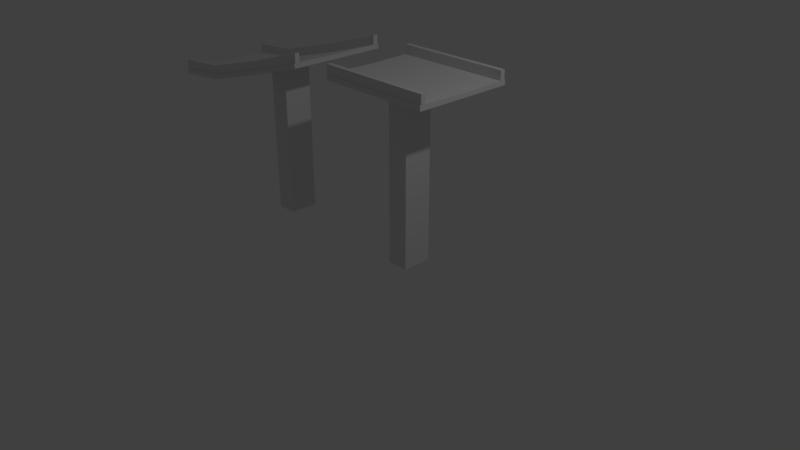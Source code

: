# Source: bridge.blend  (saved by Blender 2.78.0; exported with 4.5.12 LTS)
import bpy
from mathutils import Matrix  # noqa: F401  (used for matrix-valued properties, if any)

bpy.ops.wm.read_factory_settings(use_empty=True)
scene = bpy.context.scene
scene.name = 'Scene'

# ---- collections
col_collection_1 = bpy.data.collections.new('Collection 1'); scene.collection.children.link(col_collection_1)

# ---- materials (node trees are filled in below, after node groups)
mat_highway_highwayinitialshadinggroup = bpy.data.materials.new('_highway_highwayinitialShadingGroup')
mat_highway_highwayinitialshadinggroup.alpha_threshold = 0.0
mat_highway_highwayinitialshadinggroup.use_transparent_shadow = False
mat_highway_highwayinitialshadinggroup.roughness = 0.5
mat_highway07___default = bpy.data.materials.new('_highway07___Default')
mat_highway07___default.alpha_threshold = 0.0
mat_highway07___default.use_transparent_shadow = False
mat_highway07___default.roughness = 0.5

# ---- material node trees

# ---- world
world_world = bpy.data.worlds.new('World'); scene.world = world_world
world_world.color = (0.05088, 0.05088, 0.05088)
world_world.use_sun_shadow = False
world_world.sun_shadow_jitter_overblur = 0.0
world_world.cycles.sampling_method = 'MANUAL'

# ---- cameras
cam_camera = bpy.data.cameras.new('Camera')
cam_camera.clip_end = 100.0
cam_camera.lens = 35.0
cam_camera.sensor_width = 32.0
cam_camera.sensor_height = 18.0
cam_camera.ortho_scale = 7.314
cam_camera.dof.focus_distance = 0.0
cam_camera.dof.aperture_fstop = 128.0

# ---- lights
light_lamp = bpy.data.lights.new('Lamp', 'POINT')
light_lamp.transmission_factor = 0.0
light_lamp.cutoff_distance = 30.0
light_lamp.energy = 100.0
light_lamp.shadow_buffer_clip_start = 1.001
light_lamp.shadow_soft_size = 0.1
light_lamp.shadow_maximum_resolution = 0.006
light_lamp.use_absolute_resolution = True

# ---- meshes
me_pcube4 = bpy.data.meshes.new('pCube4')
me_pcube4.from_pydata([(0.6525, 40.58, -1.564), (0.6525, 40.57, -1.564), (0.6625, 40.57, -1.564), (0.6625, 40.58, -1.564), (0.6525, 40.58, -1.574), (0.6625, 40.58, -1.574), (0.6525, 40.57, -1.574), (0.6625, 40.57, -1.574)], [], [(0, 1, 2, 3), (4, 0, 3, 5), (6, 4, 5, 7), (1, 6, 7, 2), (5, 3, 2, 7), (0, 4, 6, 1)])
_uv = me_pcube4.uv_layers.new(name='UVMap')
_uv.uv.foreach_set('vector', [0.375, 0.25, 0.375, 0.0, 0.625, 0.0, 0.625, 0.25, 0.375, 0.5, 0.375, 0.25, 0.625, 0.25, 0.625, 0.5, 0.375, 0.75, 0.375, 0.5, 0.625, 0.5, 0.625, 0.75, 0.375, 1.0, 0.375, 0.75, 0.625, 0.75, 0.625, 1.0, 0.875, 0.25, 0.625, 0.25, 0.625, 0.0, 0.875, 0.0, 0.375, 0.25, 0.125, 0.25, 0.125, 0.0, 0.375, 0.0])
me_pcube4.materials.append(mat_highway_highwayinitialshadinggroup)
me_pcube4.use_remesh_preserve_volume = False
me_pcube4.use_remesh_preserve_attributes = False
me_pcube4.use_mirror_vertex_groups = False
me_pcube4.update()
me_pcube4.normals_split_custom_set([tuple(v) for v in zip(*[iter([0.0, 0.0, 1.0, 0.0, 0.0, 1.0, 0.0, 0.0, 1.0, 0.0, 0.0, 1.0, 0.0, 1.0, 0.0, 0.0, 1.0, 0.0, 0.0, 1.0, 0.0, 0.0, 1.0, 0.0, 0.0, 0.0, -1.0, 0.0, 0.0, -1.0, 0.0, 0.0, -1.0, 0.0, 0.0, -1.0, 0.0, -1.0, 0.0, 0.0, -1.0, 0.0, 0.0, -1.0, 0.0, 0.0, -1.0, 0.0, 1.0, 0.0, 0.0, 1.0, 0.0, 0.0, 1.0, 0.0, 0.0, 1.0, 0.0, 0.0, -1.0, 0.0, 0.0, -1.0, 0.0, 0.0, -1.0, 0.0, 0.0, -1.0, 0.0, 0.0])] * 3)])
me_pcube006 = bpy.data.meshes.new('pCube006')
me_pcube006.from_pydata([(12.76, 40.57, 5.884), (12.76, 41.73, 5.884), (-14.77, 41.73, 5.884), (-14.77, 40.57, 5.884), (-14.77, 43.91, 4.49), (-14.77, 43.91, 5.623), (12.76, 43.91, 5.623), (12.76, 43.91, 4.49), (12.76, 40.57, -18.2), (-14.77, 40.57, -18.2), (-14.77, 41.73, -18.2), (12.76, 41.73, -18.2), (-14.77, 40.57, 2.793), (12.76, 40.57, 2.793), (-14.77, 41.73, 2.793), (12.76, 41.73, 2.793), (-14.77, 41.57, -6.194), (12.76, 41.57, -6.194), (12.76, 40.57, -6.194), (-14.77, 40.57, -6.194), (12.76, 43.91, -16.73), (12.76, 43.91, -17.89), (-14.77, 43.91, -17.89), (-14.77, 43.91, -16.73), (12.76, 40.57, -15.04), (12.76, 41.73, -15.04), (-14.77, 40.57, -15.04), (-14.77, 41.73, -15.04), (12.76, 41.73, 5.623), (-14.77, 41.73, 5.623), (-14.77, 41.73, 4.49), (12.76, 41.73, 4.49), (12.76, 41.73, -16.73), (-14.77, 41.73, -16.73), (-14.77, 41.73, -17.89), (12.76, 41.73, -17.89), (4.704, 38.21, -9.381), (4.704, 38.2, -9.381), (4.714, 38.2, -9.381), (4.714, 38.21, -9.381), (4.704, 38.21, -9.391), (4.714, 38.21, -9.391), (4.704, 38.2, -9.391), (4.714, 38.2, -9.391), (1.632, -0.3484, -1.151), (1.632, 41.02, -1.151), (-3.473, 41.02, -1.151), (-3.473, -0.3484, -1.151), (1.632, 41.02, -8.16), (-3.473, 41.02, -8.16), (1.632, -0.3484, -8.16), (-3.473, -0.3484, -8.16)], [], [(0, 1, 2, 3), (4, 5, 6, 7), (8, 9, 10, 11), (0, 3, 12, 13), (14, 12, 3, 2), (15, 1, 0, 13), (16, 14, 15, 17), (13, 18, 17, 15), (12, 19, 18, 13), (12, 14, 16, 19), (20, 21, 22, 23), (24, 8, 11, 25), (26, 9, 8, 24), (26, 27, 10, 9), (25, 17, 18, 24), (18, 19, 26, 24), (19, 16, 27, 26), (16, 17, 25, 27), (28, 29, 2, 1), (2, 29, 30, 14), (30, 31, 15, 14), (31, 28, 1, 15), (32, 33, 27, 25), (33, 34, 10, 27), (10, 34, 35, 11), (11, 35, 32, 25), (6, 5, 29, 28), (29, 5, 4, 30), (30, 4, 7, 31), (31, 7, 6, 28), (23, 33, 32, 20), (33, 23, 22, 34), (22, 21, 35, 34), (21, 20, 32, 35), (36, 37, 38, 39), (40, 36, 39, 41), (42, 40, 41, 43), (37, 42, 43, 38), (41, 39, 38, 43), (36, 40, 42, 37), (44, 45, 46, 47), (48, 49, 46, 45), (48, 50, 51, 49), (44, 47, 51, 50), (48, 45, 44, 50), (47, 46, 49, 51)])
me_pcube006.polygons.foreach_set('use_smooth', [0, 0, 0, 1, 1, 1, 1, 1, 1, 1, 0, 1, 1, 1, 1, 1, 1, 1, 1, 1, 1, 0, 1, 0, 0, 0, 0, 0, 0, 0, 0, 0, 0, 0, 0, 0, 0, 0, 0, 0, 0, 0, 0, 0, 0, 0])
me_pcube006.polygons.foreach_set('material_index', [0, 0, 0, 0, 0, 0, 0, 0, 0, 0, 0, 0, 0, 0, 0, 0, 0, 0, 0, 0, 0, 0, 0, 0, 0, 0, 0, 0, 0, 0, 0, 0, 0, 0, 0, 0, 0, 0, 0, 0, 1, 1, 1, 1, 1, 1])
_k = set([(0, 1), (0, 3), (0, 13), (1, 2), (1, 15), (1, 28), (2, 3), (2, 14), (3, 12), (8, 9), (8, 11), (8, 24), (9, 10), (9, 26), (10, 27), (11, 25), (12, 19), (13, 18), (14, 16), (15, 17), (15, 31), (16, 27), (17, 25), (18, 24), (19, 26), (25, 32), (27, 33), (28, 29), (29, 30), (30, 31), (32, 33)])
me_pcube006.attributes.new('sharp_edge', 'BOOLEAN', 'EDGE').data.foreach_set('value', [ (min(e.vertices), max(e.vertices)) in _k for e in me_pcube006.edges])
_uv = me_pcube006.uv_layers.new(name='UVMap')
_uv.uv.foreach_set('vector', [0.9777, 0.5548, 0.9777, 0.5305, 0.6442, 0.5305, 0.6442, 0.5548, 0.0115, 0.1144, 0.0115, 0.169, 0.775, 0.169, 0.775, 0.1144, 0.5838, 0.9847, 0.9173, 0.9847, 0.9173, 0.9604, 0.5838, 0.9604, 0.9522, 0.8674, 0.9522, 0.6283, 0.9056, 0.6283, 0.9056, 0.8674, 0.9283, 0.9265, 0.9123, 0.9449, 0.9613, 0.9875, 0.9773, 0.9692, 0.6451, 0.6778, 0.5961, 0.6352, 0.5801, 0.6535, 0.6292, 0.6962, 0.2874, 0.403, 0.0001, 0.4024, -0.0023, 0.9993, 0.2905, 0.9993, 0.6292, 0.6962, 0.7718, 0.8202, 0.7855, 0.8045, 0.6451, 0.6778, 0.9056, 0.6283, 0.7701, 0.6283, 0.7701, 0.8674, 0.9056, 0.8674, 0.9123, 0.9449, 0.9283, 0.9265, 0.7834, 0.805, 0.7696, 0.8208, 0.7725, 0.1128, 0.7725, 0.1687, 0.0089, 0.1687, 0.0089, 0.1128, 0.9122, 0.9423, 0.9624, 0.9859, 0.9783, 0.9676, 0.9281, 0.9239, 0.6368, 0.6283, 0.5891, 0.6283, 0.5891, 0.8674, 0.6368, 0.8674, 0.6293, 0.6988, 0.6453, 0.6804, 0.5951, 0.6368, 0.5791, 0.6551, 0.9281, 0.9239, 0.7855, 0.8045, 0.7718, 0.8202, 0.9122, 0.9423, 0.7701, 0.8674, 0.7701, 0.6283, 0.6368, 0.6283, 0.6368, 0.8674, 0.7696, 0.8208, 0.7834, 0.805, 0.6453, 0.6804, 0.6293, 0.6988, 0.2874, 0.403, 0.2905, 0.9993, 0.5724, 0.9993, 0.5757, 0.4026, 0.9354, 1.655, 0.6019, 1.655, 0.6019, 1.661, 0.9354, 1.661, 1.108, 1.455, 1.103, 1.455, 1.079, 1.455, 1.043, 1.455, 0.9936, 0.512, 0.9936, 0.0184, 0.7906, 0.0184, 0.7906, 0.512, 0.8686, 1.447, 0.8925, 1.447, 0.8979, 1.447, 0.8329, 1.447, 0.7876, 0.019, 0.7876, 0.5139, 0.9984, 0.5139, 0.9984, 0.019, 0.6329, 1.455, 0.6085, 1.455, 0.6019, 1.455, 0.6684, 1.455, 0.6623, 1.225, 0.6623, 1.232, 0.9958, 1.232, 0.9958, 1.225, 0.8314, 1.433, 0.838, 1.433, 0.8624, 1.433, 0.8979, 1.433, 0.9815, 0.586, 0.648, 0.586, 0.648, 0.632, 0.9815, 0.632, 0.9856, 0.9316, 0.9856, 0.8857, 0.9618, 0.8857, 0.9618, 0.9316, 0.9869, 0.6269, 0.9869, 0.581, 0.6534, 0.581, 0.6534, 0.6269, 0.7461, 0.9222, 0.7921, 0.9222, 0.7921, 0.8983, 0.7461, 0.8983, 0.6539, 0.5891, 0.6539, 0.635, 0.9874, 0.635, 0.9874, 0.5891, 0.6245, 0.9294, 0.6245, 0.8835, 0.6001, 0.8835, 0.6001, 0.9294, 0.9874, 0.5227, 0.6539, 0.5227, 0.6539, 0.5687, 0.9874, 0.5687, 0.9192, 0.9243, 0.9192, 0.8999, 0.8733, 0.8999, 0.8733, 0.9243, 0.375, 0.25, 0.375, 0.0, 0.625, 0.0, 0.625, 0.25, 0.375, 0.5, 0.375, 0.25, 0.625, 0.25, 0.625, 0.5, 0.375, 0.75, 0.375, 0.5, 0.625, 0.5, 0.625, 0.75, 0.375, 1.0, 0.375, 0.75, 0.625, 0.75, 0.625, 1.0, 0.875, 0.25, 0.625, 0.25, 0.625, 0.0, 0.875, 0.0, 0.375, 0.25, 0.125, 0.25, 0.125, 0.0, 0.375, 0.0, 0.01, 0.4042, 0.99, 0.4042, 0.99, 0.5251, 0.01, 0.5251, 0.176, 0.8602, 0.176, 0.9811, 0.01, 0.9811, 0.01, 0.8602, 0.99, 0.6771, 0.01, 0.6771, 0.01, 0.5562, 0.99, 0.5562, 0.176, 0.7082, 0.176, 0.8291, 0.01, 0.8291, 0.01, 0.7082, 0.99, 0.2071, 0.99, 0.3731, 0.01, 0.3731, 0.01, 0.2071, 0.01, 0.01, 0.99, 0.01, 0.99, 0.176, 0.01, 0.176])
me_pcube006.materials.append(mat_highway_highwayinitialshadinggroup)
me_pcube006.materials.append(mat_highway07___default)
me_pcube006.use_remesh_preserve_volume = False
me_pcube006.use_remesh_preserve_attributes = False
me_pcube006.use_mirror_vertex_groups = False
me_pcube006.update()
me_pcube006.normals_split_custom_set([tuple(v) for v in zip(*[iter([0.0, 0.0, 1.0, 0.0, 0.0, 1.0, 0.0, 0.0, 1.0, 0.0, 0.0, 1.0, 0.0, 1.0, 0.0, 0.0, 1.0, 0.0, 0.0, 1.0, 0.0, 0.0, 1.0, 0.0, 0.0, 0.0, -1.0, 0.0, 0.0, -1.0, 0.0, 0.0, -1.0, 0.0, 0.0, -1.0, 0.0, -1.0, 0.0, 0.0, -1.0, 0.0, 0.0, -1.0, 0.0, 0.0, -1.0, 0.0, -1.0, 0.0, 0.0, -1.0, 0.0, 0.0, -1.0, 0.0, 0.0, -1.0, 0.0, 0.0, 1.0, 0.0, 0.0, 1.0, 0.0, 0.0, 1.0, 0.0, 0.0, 1.0, 0.0, 0.0, 0.0, 1.0, 0.0001486, -5.387e-10, 0.9999, -0.0152, 0.0, 0.9999, -0.0152, 0.0, 1.0, 0.0001486, 1.0, 0.0, 0.0, 1.0, 0.0, 0.0, 1.0, 0.0, 0.0, 1.0, 0.0, 0.0, 0.0, -1.0, 0.0, 0.0, -1.0, 0.0, 0.0, -1.0, 0.0, 0.0, -1.0, 0.0, -1.0, 0.0, 0.0, -1.0, 0.0, 0.0, -1.0, 0.0, 0.0, -1.0, 0.0, 0.0, 0.0, 1.0, 0.0, 0.0, 1.0, 0.0, 0.0, 1.0, 0.0, 0.0, 1.0, 0.0, 1.0, 0.0, 0.0, 1.0, 0.0, 0.0, 1.0, 0.0, 0.0, 1.0, 0.0, 0.0, 0.0, -1.0, 0.0, 0.0, -1.0, 0.0, 0.0, -1.0, 0.0, 0.0, -1.0, 0.0, -1.0, 0.0, 0.0, -1.0, 0.0, 0.0, -1.0, 0.0, 0.0, -1.0, 0.0, 0.0, 1.0, 0.0, 0.0, 1.0, 0.0, 0.0, 1.0, 0.0, 0.0, 1.0, 0.0, 0.0, 0.0, -1.0, 0.0, 0.0, -1.0, 0.0, 0.0, -1.0, 0.0, 0.0, -1.0, 0.0, -1.0, 0.0, 0.0, -1.0, 0.0, 0.0, -1.0, 0.0, 0.0, -1.0, 0.0, 0.0, 0.0, 1.0, 0.0001486, 0.0, 1.0, 0.0001486, 5.427e-10, 0.9999, 0.0154, 0.0, 0.9999, 0.0154, 0.0, 1.0, 0.0, 0.0, 1.0, 1.213e-05, 0.0, 1.0, 0.0, 0.0, 1.0, 0.0, 0.0, 1.0, 0.0, 0.0, 1.0, 1.213e-05, 4.293e-05, 1.0, 1.222e-05, -5.387e-10, 0.9999, -0.0152, 4.293e-05, 1.0, 1.222e-05, 0.0, 1.0, 0.0, 0.0, 0.9999, -0.0152, -5.387e-10, 0.9999, -0.0152, 0.0, 1.0, 0.0, 0.0, 1.0, 0.0, 0.0, 1.0, 0.0, 0.0, 1.0, 0.0, 0.0, 1.0, 0.0, 0.0, 1.0, 0.0, 0.0, 0.9999, 0.0154, 5.427e-10, 0.9999, 0.0154, 0.0, 0.0, 0.0, 0.0, 0.0, 0.0, 0.0, 0.0, 0.0, 0.0, 0.0, 0.0, 0.0, 1.0, 0.0, 0.0, 1.0, 0.0, 0.0, 1.0, 0.0, 0.0, 1.0, 0.0, 0.0, 0.0, 0.0, 0.0, 0.0, 0.0, 0.0, 0.0, 0.0, 0.0, 0.0, 0.0, 0.0, 0.0, 1.0, 0.0, 0.0, 1.0, 0.0, 0.0, 1.0, 0.0, 0.0, 1.0, -1.0, 0.0, 0.0, -1.0, 0.0, 0.0, -1.0, 0.0, 0.0, -1.0, 0.0, 0.0, 0.0, 0.0, -1.0, 0.0, 0.0, -1.0, 0.0, 0.0, -1.0, 0.0, 0.0, -1.0, 1.0, 0.0, 0.0, 1.0, 0.0, 0.0, 1.0, 0.0, 0.0, 1.0, 0.0, 0.0, 0.0, 0.0, 1.0, 0.0, 0.0, 1.0, 0.0, 0.0, 1.0, 0.0, 0.0, 1.0, -1.0, 0.0, 0.0, -1.0, 0.0, 0.0, -1.0, 0.0, 0.0, -1.0, 0.0, 0.0, 0.0, 0.0, -1.0, 0.0, 0.0, -1.0, 0.0, 0.0, -1.0, 0.0, 0.0, -1.0, 1.0, 0.0, 0.0, 1.0, 0.0, 0.0, 1.0, 0.0, 0.0, 1.0, 0.0, 0.0, 0.0, 0.0, 1.0, 0.0, 0.0, 1.0, 0.0, 0.0, 1.0, 0.0, 0.0, 1.0, 0.0, 1.0, 0.0, 0.0, 1.0, 0.0, 0.0, 1.0, 0.0, 0.0, 1.0, 0.0, 0.0, 0.0, -1.0, 0.0, 0.0, -1.0, 0.0, 0.0, -1.0, 0.0, 0.0, -1.0, 0.0, -1.0, 0.0, 0.0, -1.0, 0.0, 0.0, -1.0, 0.0, 0.0, -1.0, 0.0, 1.0, 0.0, 0.0, 1.0, 0.0, 0.0, 1.0, 0.0, 0.0, 1.0, 0.0, 0.0, -1.0, 0.0, 0.0, -1.0, 0.0, 0.0, -1.0, 0.0, 0.0, -1.0, 0.0, 0.0, 0.0, 0.0, 1.0, 0.0, 0.0, 1.0, 0.0, 0.0, 1.0, 0.0, 0.0, 1.0, 0.0, 1.0, 0.0, 0.0, 1.0, 0.0, 0.0, 1.0, 0.0, 0.0, 1.0, 0.0, 0.0, 0.0, -1.0, 0.0, 0.0, -1.0, 0.0, 0.0, -1.0, 0.0, 0.0, -1.0, 0.0, -1.0, 0.0, 0.0, -1.0, 0.0, 0.0, -1.0, 0.0, 0.0, -1.0, 0.0, 1.0, 0.0, 0.0, 1.0, 0.0, 0.0, 1.0, 0.0, 0.0, 1.0, 0.0, 0.0, -1.0, 0.0, 0.0, -1.0, 0.0, 0.0, -1.0, 0.0, 0.0, -1.0, 0.0, 0.0])] * 3)])
me_pcube009 = bpy.data.meshes.new('pCube009')
me_pcube009.from_pydata([(-29.9, -0.3484, -1.151), (-29.9, 36.47, -1.151), (-35.01, 35.12, -1.151), (-35.01, -0.3484, -1.151), (-29.9, 36.47, -8.16), (-35.01, 35.12, -8.16), (-29.9, -0.3484, -8.16), (-35.01, -0.3484, -8.16), (-61.59, 29.91, 5.884), (-49.03, 31.07, 5.884), (-49.03, 32.23, 5.884), (-61.59, 31.06, 5.884), (-16.39, 43.91, 4.49), (-30.86, 39.43, 4.49), (-30.86, 39.43, 5.623), (-16.39, 43.91, 5.623), (-49.03, 32.23, -18.2), (-49.03, 31.07, -18.2), (-61.59, 29.91, -18.2), (-61.59, 31.06, -18.2), (-49.03, 31.07, 2.793), (-61.59, 29.91, 2.793), (-61.59, 31.06, 2.793), (-16.39, 41.73, 2.793), (-16.39, 41.73, 5.884), (-16.39, 40.57, 5.884), (-16.39, 40.57, 2.793), (-16.39, 41.57, -6.194), (-30.86, 37.08, -6.194), (-30.86, 37.24, 2.793), (-16.39, 40.57, -6.194), (-30.86, 36.09, 2.793), (-30.86, 36.09, -6.194), (-61.59, 30.9, -6.194), (-61.59, 29.91, -6.194), (-61.59, 33.25, -16.73), (-49.03, 34.41, -16.73), (-49.03, 34.41, -17.89), (-61.59, 33.25, -17.89), (-16.39, 40.57, -15.04), (-16.39, 40.57, -18.2), (-16.39, 41.73, -18.2), (-16.39, 41.73, -15.04), (-30.86, 36.09, -15.04), (-30.86, 36.09, -18.2), (-61.59, 29.91, -15.04), (-61.59, 31.06, -15.04), (-49.03, 31.07, -15.04), (-49.03, 31.07, -6.194), (-30.86, 37.24, -15.04), (-49.03, 32.23, 5.623), (-61.59, 31.06, 5.623), (-61.59, 31.06, 4.49), (-30.86, 37.24, 4.49), (-16.39, 41.73, 4.49), (-16.39, 41.73, 5.623), (-49.03, 32.23, -15.04), (-49.03, 32.23, -16.73), (-61.59, 31.06, -16.73), (-61.59, 31.06, -17.89), (-30.86, 37.24, -18.2), (-30.86, 37.24, -17.89), (-16.39, 41.73, -17.89), (-16.39, 41.73, -16.73), (-49.03, 34.41, 5.623), (-61.59, 33.25, 5.623), (-61.59, 33.25, 4.49), (-16.39, 43.91, -16.73), (-30.86, 39.43, -16.73), (-30.86, 37.24, -16.73), (-30.86, 39.43, -17.89), (-16.39, 43.91, -17.89), (-30.86, 37.24, 5.884), (-30.86, 36.09, 5.884), (-49.03, 34.41, 4.49), (-49.03, 32.06, -6.194), (-49.03, 32.23, 2.793), (-30.86, 37.24, 5.623), (-49.03, 32.23, 4.49), (-49.03, 32.23, -17.89)], [], [(0, 1, 2, 3), (4, 5, 2, 1), (4, 6, 7, 5), (0, 3, 7, 6), (4, 1, 0, 6), (3, 2, 5, 7), (8, 9, 10, 11), (12, 13, 14, 15), (16, 17, 18, 19), (20, 9, 8, 21), (22, 21, 8, 11), (23, 24, 25, 26), (27, 28, 29, 23), (26, 30, 27, 23), (26, 31, 32, 30), (21, 22, 33, 34), (35, 36, 37, 38), (39, 40, 41, 42), (39, 43, 44, 40), (45, 46, 19, 18), (42, 27, 30, 39), (47, 48, 34, 45), (34, 33, 46, 45), (49, 28, 27, 42), (10, 50, 51, 11), (11, 51, 52, 22), (29, 53, 54, 23), (54, 55, 24, 23), (56, 57, 58, 46), (58, 59, 19, 46), (41, 60, 61, 62), (41, 62, 63, 42), (50, 64, 65, 51), (51, 65, 66, 52), (54, 53, 13, 12), (54, 12, 15, 55), (67, 68, 69, 63), (58, 35, 38, 59), (61, 70, 71, 62), (71, 67, 63, 62), (25, 24, 72, 73), (74, 64, 14, 13), (41, 40, 44, 60), (26, 25, 73, 31), (75, 76, 29, 28), (20, 48, 32, 31), (67, 71, 70, 68), (47, 17, 44, 43), (39, 30, 32, 43), (56, 75, 28, 49), (24, 55, 77, 72), (76, 78, 53, 29), (42, 63, 69, 49), (16, 79, 61, 60), (55, 15, 14, 77), (78, 74, 13, 53), (36, 57, 69, 68), (79, 37, 70, 61), (73, 72, 10, 9), (60, 44, 17, 16), (31, 73, 9, 20), (68, 70, 37, 36), (43, 32, 48, 47), (72, 77, 50, 10), (49, 69, 57, 56), (77, 14, 64, 50), (66, 65, 64, 74), (33, 22, 76, 75), (21, 34, 48, 20), (45, 18, 17, 47), (46, 33, 75, 56), (22, 52, 78, 76), (19, 59, 79, 16), (52, 66, 74, 78), (35, 58, 57, 36), (59, 38, 37, 79)])
me_pcube009.polygons.foreach_set('use_smooth', [0, 0, 0, 0, 0, 0, 0, 0, 0, 1, 1, 1, 1, 1, 1, 1, 0, 1, 1, 1, 1, 1, 1, 1, 1, 1, 1, 0, 1, 0, 0, 0, 0, 0, 0, 0, 0, 0, 0, 0, 0, 0, 0, 1, 1, 1, 0, 1, 1, 1, 1, 1, 1, 0, 0, 0, 0, 0, 0, 0, 1, 0, 1, 1, 1, 0, 0, 1, 1, 1, 1, 1, 0, 0, 0, 0])
me_pcube009.polygons.foreach_set('material_index', [1, 1, 1, 1, 1, 1, 0, 0, 0, 0, 0, 0, 0, 0, 0, 0, 0, 0, 0, 0, 0, 0, 0, 0, 0, 0, 0, 0, 0, 0, 0, 0, 0, 0, 0, 0, 0, 0, 0, 0, 0, 0, 0, 0, 0, 0, 0, 0, 0, 0, 0, 0, 0, 0, 0, 0, 0, 0, 0, 0, 0, 0, 0, 0, 0, 0, 0, 0, 0, 0, 0, 0, 0, 0, 0, 0])
_k = set([(8, 9), (8, 11), (8, 21), (9, 73), (10, 11), (10, 72), (11, 22), (17, 18), (17, 44), (18, 19), (18, 45), (19, 46), (21, 34), (22, 33), (23, 24), (23, 27), (23, 54), (24, 25), (24, 55), (24, 72), (25, 26), (25, 73), (26, 30), (27, 42), (30, 39), (33, 46), (34, 45), (39, 40), (40, 41), (40, 44), (41, 42), (42, 63), (46, 58), (50, 51), (50, 77), (51, 52), (52, 78), (53, 54), (53, 78), (55, 77), (57, 58), (57, 69), (63, 69)])
me_pcube009.attributes.new('sharp_edge', 'BOOLEAN', 'EDGE').data.foreach_set('value', [ (min(e.vertices), max(e.vertices)) in _k for e in me_pcube009.edges])
_uv = me_pcube009.uv_layers.new(name='UVMap')
_uv.uv.foreach_set('vector', [0.01, 0.4042, 0.99, 0.4042, 0.99, 0.5251, 0.01, 0.5251, 0.176, 0.8602, 0.176, 0.9811, 0.01, 0.9811, 0.01, 0.8602, 0.99, 0.6771, 0.01, 0.6771, 0.01, 0.5562, 0.99, 0.5562, 0.176, 0.7082, 0.176, 0.8291, 0.01, 0.8291, 0.01, 0.7082, 0.99, 0.2071, 0.99, 0.3731, 0.01, 0.3731, 0.01, 0.2071, 0.01, 0.01, 0.99, 0.01, 0.99, 0.176, 0.01, 0.176, 0.6442, 0.5548, 0.7379, 0.5548, 0.7379, 0.5305, 0.6442, 0.5305, 0.775, 0.1144, 0.5364, 0.1144, 0.5364, 0.169, 0.775, 0.169, 0.8236, 0.9604, 0.8236, 0.9847, 0.9173, 0.9847, 0.9173, 0.9604, 0.9056, 0.6955, 0.9522, 0.6955, 0.9522, 0.6283, 0.9056, 0.6283, 0.9283, 0.9265, 0.9123, 0.9449, 0.9613, 0.9875, 0.9773, 0.9692, 0.6451, 0.6778, 0.5961, 0.6352, 0.5801, 0.6535, 0.6292, 0.6962, 0.2905, 0.9993, 0.2895, 0.8129, -0.0015, 0.8127, -0.0023, 0.9993, 0.6292, 0.6962, 0.7718, 0.8202, 0.7855, 0.8045, 0.6451, 0.6778, 0.9056, 0.8674, 0.9056, 0.7927, 0.7701, 0.7927, 0.7701, 0.8674, 0.9123, 0.9449, 0.9283, 0.9265, 0.7834, 0.805, 0.7696, 0.8208, 0.0089, 0.1128, 0.2235, 0.1128, 0.2235, 0.1687, 0.0089, 0.1687, 0.9122, 0.9423, 0.9624, 0.9859, 0.9783, 0.9676, 0.9281, 0.9239, 0.6368, 0.8674, 0.6368, 0.7927, 0.5891, 0.7927, 0.5891, 0.8674, 0.6293, 0.6988, 0.6453, 0.6804, 0.5951, 0.6368, 0.5791, 0.6551, 0.9281, 0.9239, 0.7855, 0.8045, 0.7718, 0.8202, 0.9122, 0.9423, 0.6368, 0.6955, 0.7701, 0.6955, 0.7701, 0.6283, 0.6368, 0.6283, 0.7696, 0.8208, 0.7834, 0.805, 0.6453, 0.6804, 0.6293, 0.6988, 0.5734, 0.8128, 0.2895, 0.8129, 0.2905, 0.9993, 0.5724, 0.9993, 0.6956, 1.661, 0.6956, 1.655, 0.6019, 1.655, 0.6019, 1.661, 1.108, 1.455, 1.103, 1.455, 1.079, 1.455, 1.043, 1.455, 0.7906, 0.1727, 0.9936, 0.1727, 0.9936, 0.0184, 0.7906, 0.0184, 0.8686, 1.447, 0.8925, 1.447, 0.8979, 1.447, 0.8329, 1.447, 0.9984, 0.3748, 0.7876, 0.3748, 0.7876, 0.5139, 0.9984, 0.5139, 0.6329, 1.455, 0.6085, 1.455, 0.6019, 1.455, 0.6684, 1.455, 0.9958, 1.225, 0.8916, 1.225, 0.8916, 1.232, 0.9958, 1.232, 0.8314, 1.433, 0.838, 1.433, 0.8624, 1.433, 0.8979, 1.433, 0.7417, 0.632, 0.7417, 0.586, 0.648, 0.586, 0.648, 0.632, 0.9856, 0.9316, 0.9856, 0.8857, 0.9618, 0.8857, 0.9618, 0.9316, 0.6534, 0.6269, 0.7576, 0.6269, 0.7576, 0.581, 0.6534, 0.581, 0.7461, 0.9222, 0.7921, 0.9222, 0.7921, 0.8983, 0.7461, 0.8983, 0.9874, 0.5891, 0.8832, 0.5891, 0.8832, 0.635, 0.9874, 0.635, 0.6245, 0.9294, 0.6245, 0.8835, 0.6001, 0.8835, 0.6001, 0.9294, 0.7581, 0.5687, 0.7581, 0.5227, 0.6539, 0.5227, 0.6539, 0.5687, 0.9192, 0.9243, 0.9192, 0.8999, 0.8733, 0.8999, 0.8733, 0.9243, 0.9777, 0.5548, 0.9777, 0.5305, 0.8735, 0.5305, 0.8735, 0.5548, 0.226, 0.1144, 0.226, 0.169, 0.5364, 0.169, 0.5364, 0.1144, 0.5838, 0.9604, 0.5838, 0.9847, 0.688, 0.9847, 0.688, 0.9604, 0.9056, 0.8674, 0.9522, 0.8674, 0.9522, 0.7927, 0.9056, 0.7927, 0.2883, 0.5705, -0.0006, 0.5701, -0.0015, 0.8127, 0.2895, 0.8129, 0.9056, 0.6955, 0.7701, 0.6955, 0.7701, 0.7927, 0.9056, 0.7927, 0.7725, 0.1128, 0.7725, 0.1687, 0.5338, 0.1687, 0.5338, 0.1128, 0.6368, 0.6955, 0.5891, 0.6955, 0.5891, 0.7927, 0.6368, 0.7927, 0.6368, 0.8674, 0.7701, 0.8674, 0.7701, 0.7927, 0.6368, 0.7927, 0.5748, 0.5703, 0.2883, 0.5705, 0.2895, 0.8129, 0.5734, 0.8128, 0.9354, 1.661, 0.9354, 1.655, 0.8312, 1.655, 0.8312, 1.661, 0.7906, 0.3733, 0.9936, 0.3733, 0.9936, 0.1727, 0.7906, 0.1727, 0.9984, 0.019, 0.7876, 0.019, 0.7876, 0.1737, 0.9984, 0.1737, 0.756, 1.225, 0.756, 1.232, 0.8916, 1.232, 0.8916, 1.225, 0.9815, 0.632, 0.9815, 0.586, 0.8773, 0.586, 0.8773, 0.632, 0.8932, 0.6269, 0.8932, 0.581, 0.7576, 0.581, 0.7576, 0.6269, 0.7476, 0.5891, 0.7476, 0.635, 0.8832, 0.635, 0.8832, 0.5891, 0.8937, 0.5687, 0.8937, 0.5227, 0.7581, 0.5227, 0.7581, 0.5687, 0.8735, 0.5548, 0.8735, 0.5305, 0.7379, 0.5305, 0.7379, 0.5548, 0.688, 0.9604, 0.688, 0.9847, 0.8236, 0.9847, 0.8236, 0.9604, 0.9056, 0.7927, 0.9522, 0.7927, 0.9522, 0.6955, 0.9056, 0.6955, 0.5338, 0.1128, 0.5338, 0.1687, 0.2235, 0.1687, 0.2235, 0.1128, 0.6368, 0.7927, 0.7701, 0.7927, 0.7701, 0.6955, 0.6368, 0.6955, 0.8312, 1.661, 0.8312, 1.655, 0.6956, 1.655, 0.6956, 1.661, 0.9984, 0.1737, 0.7876, 0.1737, 0.7876, 0.3748, 0.9984, 0.3748, 0.8773, 0.632, 0.8773, 0.586, 0.7417, 0.586, 0.7417, 0.632, 0.0115, 0.1144, 0.0115, 0.169, 0.226, 0.169, 0.226, 0.1144, 0.2874, 0.403, 0.0001, 0.4024, -0.0006, 0.5701, 0.2883, 0.5705, 0.9056, 0.6283, 0.7701, 0.6283, 0.7701, 0.6955, 0.9056, 0.6955, 0.6368, 0.6283, 0.5891, 0.6283, 0.5891, 0.6955, 0.6368, 0.6955, 0.5757, 0.4026, 0.2874, 0.403, 0.2883, 0.5705, 0.5748, 0.5703, 0.7906, 0.512, 0.9936, 0.512, 0.9936, 0.3733, 0.7906, 0.3733, 0.6623, 1.225, 0.6623, 1.232, 0.756, 1.232, 0.756, 1.225, 0.9869, 0.6269, 0.9869, 0.581, 0.8932, 0.581, 0.8932, 0.6269, 0.6539, 0.5891, 0.6539, 0.635, 0.7476, 0.635, 0.7476, 0.5891, 0.9874, 0.5687, 0.9874, 0.5227, 0.8937, 0.5227, 0.8937, 0.5687])
me_pcube009.materials.append(mat_highway_highwayinitialshadinggroup)
me_pcube009.materials.append(mat_highway07___default)
me_pcube009.use_remesh_preserve_volume = False
me_pcube009.use_remesh_preserve_attributes = False
me_pcube009.use_mirror_vertex_groups = False
me_pcube009.update()
me_pcube009.normals_split_custom_set([tuple(v) for v in zip(*[iter([0.0, 0.0, 1.0, 0.0, 0.0, 1.0, 0.0, 0.0, 1.0, 0.0, 0.0, 1.0, 1.977e-05, 1.0, 1.225e-05, 1.979e-05, 1.0, -1.121e-08, 1.977e-05, 1.0, 0.0, 1.979e-05, 1.0, -1.231e-05, 0.0, 0.0, -1.0, 0.0, 0.0, -1.0, 0.0, 0.0, -1.0, 0.0, 0.0, -1.0, 0.0, -1.0, 0.0, 0.0, -1.0, 0.0, 0.0, -1.0, 0.0, 0.0, -1.0, 0.0, 1.0, 0.0, 0.0, 1.0, 0.0, 0.0, 1.0, 0.0, 0.0, 1.0, 0.0, 0.0, -1.0, 0.0, 0.0, -1.0, 0.0, 0.0, -1.0, 0.0, 0.0, -1.0, 0.0, 0.0, 0.0, 0.0, 1.0, 0.0, 0.0, 1.0, 0.0, 0.0, 1.0, 0.0, 0.0, 1.0, -0.07611, 0.9971, 1.063e-05, -0.07611, 0.9971, -9.725e-09, -0.07611, 0.9971, 0.0, -0.07611, 0.9971, -1.068e-05, 0.0, 0.0, -1.0, 0.0, 0.0, -1.0, 0.0, 0.0, -1.0, 0.0, 0.0, -1.0, -1.475e-06, -1.0, -8.629e-06, -1.141e-05, -1.0, 0.0, 4.97e-06, -1.0, -4.428e-06, 4.955e-06, -1.0, 4.425e-06, -1.0, 0.0, 0.0, -1.0, 0.0, 0.0, -1.0, 0.0, 0.0, -1.0, 0.0, 0.0, 1.0, 0.0, 0.0, 1.0, 0.0, 0.0, 1.0, 0.0, 0.0, 1.0, 0.0, 0.0, -0.0761, 0.9971, 9.65e-05, -0.03791, 0.9993, 0.000103, -0.0382, 0.9992, -0.00838, -0.0761, 0.9971, -0.008988, 1.0, 0.0, 0.0, 1.0, 0.0, 0.0, 1.0, 0.0, 0.0, 1.0, 0.0, 0.0, 0.07611, -0.9971, -1.067e-05, 0.0381, -0.9993, 1.165e-05, 0.0381, -0.9993, -2.344e-05, 0.07611, -0.9971, -1.067e-05, -1.0, 0.0, 0.0, -1.0, 0.0, 0.0, -1.0, 0.0, 0.0, -1.0, 0.0, 0.0, -5.007e-06, 1.0, 0.0, -5.022e-06, 1.0, -4.428e-06, -5.022e-06, 1.0, 4.407e-06, -5.007e-06, 1.0, -4.032e-09, 1.0, 0.0, 0.0, 1.0, 0.0, 0.0, 1.0, 0.0, 0.0, 1.0, 0.0, 0.0, 0.07611, -0.9971, -1.067e-05, 0.0381, -0.9993, 1.165e-05, 0.03808, -0.9993, 0.0001171, 0.07611, -0.9971, -9.725e-09, -1.0, 0.0, 0.0, -1.0, 0.0, 0.0, -1.0, 0.0, 0.0, -1.0, 0.0, 0.0, 1.0, 0.0, 0.0, 1.0, 0.0, 0.0, 1.0, 0.0, 0.0, 1.0, 0.0, 0.0, -1.46e-06, -1.0, -8.629e-06, -1.49e-06, -1.0, 0.0, 4.962e-06, -1.0, 4.425e-06, 4.962e-06, -1.0, 4.425e-06, -1.0, 0.0, 0.0, -1.0, 0.0, 0.0, -1.0, 0.0, 0.0, -1.0, 0.0, 0.0, -0.03818, 0.9992, 0.009192, -0.03791, 0.9993, 0.000103, -0.0761, 0.9971, 9.65e-05, -0.07608, 0.9971, 0.009092, 2.337e-05, 1.0, 0.0, 2.337e-05, 1.0, -1.573e-08, 1.593e-05, 1.0, -3.672e-10, -4.902e-06, 1.0, 0.0, -4.902e-06, 1.0, 0.0, 1.593e-05, 1.0, -3.672e-10, 1.59e-05, 1.0, 0.0, 3.611e-05, 0.9999, -0.01107, -0.0382, 0.9992, -0.00838, -0.03808, 0.9993, 0.0, -0.07611, 0.9971, -1.068e-05, -0.0761, 0.9971, -0.008988, 0.0, 0.0, 0.0, 0.0, 0.0, 0.0, 0.0, 0.0, 0.0, 0.0, 0.0, 0.0, -7.302e-07, 1.0, 0.009214, 2.325e-05, 1.0, -1.573e-08, -4.947e-06, 1.0, -4.032e-09, 2.027e-05, 1.0, 0.009197, 4.777e-05, 1.0, 2.291e-09, 4.777e-05, 1.0, 2.291e-09, 0.0, -1.0, 0.0, 0.0, -1.0, 0.0, -0.07611, 0.9971, 7.465e-05, -0.07611, 0.9971, -9.725e-09, -0.07611, 0.9971, 0.0, -0.07611, 0.9971, -1.068e-05, 0.0, 0.0, 0.0, 0.0, 0.0, 0.0, 0.0, 0.0, 0.0, 0.0, 0.0, 0.0, 0.0, 0.0, 1.0, 0.0, 0.0, 1.0, 0.0, 0.0, 1.0, 0.0, 0.0, 1.0, -1.0, 0.0, 0.0, -1.0, 0.0, 0.0, -1.0, 0.0, 0.0, -1.0, 0.0, 0.0, 0.0, 0.0, -1.0, 0.0, 0.0, -1.0, 0.0, 0.0, -1.0, 0.0, 0.0, -1.0, 1.0, 0.0, 0.0, 1.0, 0.0, 0.0, 1.0, 0.0, 0.0, 1.0, 0.0, 0.0, 0.0, 0.0, 1.0, 0.0, 0.0, 1.0, 0.0, 0.0, 1.0, 0.0, 0.0, 1.0, -1.0, 0.0, 0.0, -1.0, 0.0, 0.0, -1.0, 0.0, 0.0, -1.0, 0.0, 0.0, 0.0, 0.0, -1.0, 0.0, 0.0, -1.0, 0.0, 0.0, -1.0, 0.0, 0.0, -1.0, 1.0, 0.0, 0.0, 1.0, 0.0, 0.0, 1.0, 0.0, 0.0, 1.0, 0.0, 0.0, 8.543e-08, 0.0, 1.0, 8.543e-08, 0.0, 1.0, 8.543e-08, 0.0, 1.0, 8.543e-08, 0.0, 1.0, 2.334e-05, 1.0, -1.163e-08, 2.334e-05, 1.0, 0.0, 2.334e-05, 1.0, -1.278e-05, 2.334e-05, 1.0, 1.272e-05, 0.0, 0.0, -1.0, 0.0, 0.0, -1.0, 0.0, 0.0, -1.0, 0.0, 0.0, -1.0, 0.07611, -0.9971, -1.067e-05, 0.07611, -0.9971, 0.0, 0.03808, -0.9993, 0.0, 0.0381, -0.9993, 1.165e-05, 1.985e-05, 1.0, 0.0001025, -8.598e-06, 1.0, -0.008609, -0.0382, 0.9992, -0.00838, -0.03791, 0.9993, 0.000103, -1.475e-06, -1.0, -8.629e-06, -1.49e-06, -1.0, 0.0, 0.0381, -0.9993, -2.344e-05, 0.0381, -0.9993, 1.165e-05, -0.07611, 0.9971, -1.068e-05, -0.07611, 0.9971, 1.063e-05, -0.07611, 0.9971, -9.725e-09, -0.07611, 0.9971, 0.0, -1.46e-06, -1.0, -8.629e-06, -1.14e-05, -1.0, -1.573e-08, 0.03808, -0.9993, 0.0001171, 0.0381, -0.9993, 1.165e-05, 0.07611, -0.9971, -1.067e-05, 0.07611, -0.9971, -1.067e-05, 0.0381, -0.9993, -2.344e-05, 0.0381, -0.9993, 1.165e-05, -7.302e-07, 1.0, 0.009214, 1.985e-05, 1.0, 0.0001025, -0.03791, 0.9993, 0.000103, -0.03818, 0.9992, 0.009192, -0.07611, 0.9971, -1.068e-05, -0.07611, 0.9971, 7.465e-05, -0.03808, 0.9993, -2.136e-08, -0.03808, 0.9993, 0.0, -8.598e-06, 1.0, -0.008609, 2.322e-05, 1.0, 0.0, -0.03808, 0.9993, 0.0, -0.0382, 0.9992, -0.00838, -0.07608, 0.9971, 0.009092, -0.07611, 0.9971, 7.465e-05, -0.03808, 0.9993, -2.136e-08, -0.03818, 0.9992, 0.009192, 2.337e-05, 1.0, -1.163e-08, 2.337e-05, 1.0, 0.0, 2.337e-05, 1.0, -1.278e-05, 2.337e-05, 1.0, 1.272e-05, -3.018e-08, 0.0, 1.0, -3.018e-08, 0.0, 1.0, -3.018e-08, 0.0, 1.0, -3.018e-08, 0.0, 1.0, 0.0, 0.0, -1.0, 0.0, 0.0, -1.0, 0.0, 0.0, -1.0, 0.0, 0.0, -1.0, 0.0, 0.0, 1.0, 0.0, 0.0, 1.0, 0.0, 0.0, 1.0, 0.0, 0.0, 1.0, 0.0, 0.0, -1.0, 0.0, 0.0, -1.0, 0.0, 0.0, -1.0, 0.0, 0.0, -1.0, 6.805e-08, 0.0, 1.0, 6.805e-08, 0.0, 1.0, 6.805e-08, 0.0, 1.0, 6.805e-08, 0.0, 1.0, 3.629e-07, 0.0, -1.0, 3.629e-07, 0.0, -1.0, 3.629e-07, 0.0, -1.0, 3.629e-07, 0.0, -1.0, 0.0381, -0.9993, 1.165e-05, 0.03808, -0.9993, 0.0, -1.141e-05, -1.0, 0.0, -1.475e-06, -1.0, -8.629e-06, 2.322e-05, 1.0, -1.278e-05, 2.322e-05, 1.0, 1.272e-05, 2.325e-05, 1.0, -1.163e-08, 2.325e-05, 1.0, 0.0, 0.0381, -0.9993, 1.165e-05, 0.0381, -0.9993, -2.344e-05, -1.49e-06, -1.0, 0.0, -1.46e-06, -1.0, -8.629e-06, -0.03808, 0.9993, 0.0, -0.03808, 0.9993, -2.136e-08, 2.337e-05, 1.0, -1.573e-08, 2.337e-05, 1.0, 0.0, -0.03818, 0.9992, 0.009192, -0.03808, 0.9993, -2.136e-08, 2.325e-05, 1.0, -1.573e-08, -7.302e-07, 1.0, 0.009214, 2.404e-08, 0.0, 1.0, 2.404e-08, 0.0, 1.0, 2.404e-08, 0.0, 1.0, 2.404e-08, 0.0, 1.0, -4.992e-06, 1.0, -4.032e-09, -4.992e-06, 1.0, 0.0, -4.992e-06, 1.0, -4.428e-06, -4.992e-06, 1.0, 4.407e-06, -2.272e-06, 1.0, 9.908e-05, 3.611e-05, 0.9999, -0.01107, -8.598e-06, 1.0, -0.008609, 1.985e-05, 1.0, 0.0001025, 4.955e-06, -1.0, 4.425e-06, 4.962e-06, -1.0, 4.425e-06, -1.49e-06, -1.0, 0.0, -1.475e-06, -1.0, -8.629e-06, 4.962e-06, -1.0, 4.425e-06, 4.97e-06, -1.0, 4.407e-06, -1.14e-05, -1.0, -1.573e-08, -1.46e-06, -1.0, -8.629e-06, 2.027e-05, 1.0, 0.009197, -2.272e-06, 1.0, 9.908e-05, 1.985e-05, 1.0, 0.0001025, -7.302e-07, 1.0, 0.009214, 3.611e-05, 0.9999, -0.01107, 1.59e-05, 1.0, 0.0, 2.322e-05, 1.0, 0.0, -8.598e-06, 1.0, -0.008609, -4.739e-06, 1.0, -4.032e-09, -4.739e-06, 1.0, 0.0, -4.724e-06, 1.0, -4.428e-06, -4.724e-06, 1.0, 4.407e-06, 0.0, 0.0, -1.0, 0.0, 0.0, -1.0, 0.0, 0.0, -1.0, 0.0, 0.0, -1.0, 0.0, 0.0, 1.0, 0.0, 0.0, 1.0, 0.0, 0.0, 1.0, 0.0, 0.0, 1.0, 0.0, 0.0, -1.0, 0.0, 0.0, -1.0, 0.0, 0.0, -1.0, 0.0, 0.0, -1.0])] * 3)])
me_pcube1 = bpy.data.meshes.new('pCube1')
me_pcube1.from_pydata([(3.586, 40.58, 6.193), (3.586, 40.57, 6.193), (3.596, 40.57, 6.193), (3.596, 40.58, 6.193), (3.586, 40.58, 6.182), (3.596, 40.58, 6.182), (3.586, 40.57, 6.182), (3.596, 40.57, 6.182)], [], [(0, 1, 2, 3), (4, 0, 3, 5), (6, 4, 5, 7), (1, 6, 7, 2), (5, 3, 2, 7), (0, 4, 6, 1)])
_uv = me_pcube1.uv_layers.new(name='UVMap')
_uv.uv.foreach_set('vector', [0.375, 0.25, 0.375, 0.0, 0.625, 0.0, 0.625, 0.25, 0.375, 0.5, 0.375, 0.25, 0.625, 0.25, 0.625, 0.5, 0.375, 0.75, 0.375, 0.5, 0.625, 0.5, 0.625, 0.75, 0.375, 1.0, 0.375, 0.75, 0.625, 0.75, 0.625, 1.0, 0.875, 0.25, 0.625, 0.25, 0.625, 0.0, 0.875, 0.0, 0.375, 0.25, 0.125, 0.25, 0.125, 0.0, 0.375, 0.0])
me_pcube1.materials.append(mat_highway_highwayinitialshadinggroup)
me_pcube1.use_remesh_preserve_volume = False
me_pcube1.use_remesh_preserve_attributes = False
me_pcube1.use_mirror_vertex_groups = False
me_pcube1.update()
me_pcube1.normals_split_custom_set([tuple(v) for v in zip(*[iter([0.0, 0.0, 1.0, 0.0, 0.0, 1.0, 0.0, 0.0, 1.0, 0.0, 0.0, 1.0, 0.0, 1.0, 0.0, 0.0, 1.0, 0.0, 0.0, 1.0, 0.0, 0.0, 1.0, 0.0, 0.0, 0.0, -1.0, 0.0, 0.0, -1.0, 0.0, 0.0, -1.0, 0.0, 0.0, -1.0, 0.0, -1.0, 0.0, 0.0, -1.0, 0.0, 0.0, -1.0, 0.0, 0.0, -1.0, 0.0, 1.0, 0.0, 0.0, 1.0, 0.0, 0.0, 1.0, 0.0, 0.0, 1.0, 0.0, 0.0, -1.0, 0.0, 0.0, -1.0, 0.0, 0.0, -1.0, 0.0, 0.0, -1.0, 0.0, 0.0])] * 3)])

# ---- objects
ob_pcube4 = bpy.data.objects.new('pCube4', me_pcube4)
ob_pcube006 = bpy.data.objects.new('pCube006', me_pcube006)
ob_pcube009 = bpy.data.objects.new('pCube009', me_pcube009)
ob_pcube1 = bpy.data.objects.new('pCube1', me_pcube1)
ob_lamp = bpy.data.objects.new('Lamp', light_lamp)
ob_camera = bpy.data.objects.new('Camera', cam_camera)

# ---- transforms, parenting, visibility, modifiers, constraints
ob_pcube4.location = (0.0, 0.0, 0.0)
ob_pcube4.rotation_euler = (1.571, -0.0, 0.0)
ob_pcube4.scale = (0.05685, 0.05685, 0.05685)
ob_pcube4.lineart.crease_threshold = 0.0
ob_pcube006.location = (0.5022, 0.01232, -0.007131)
ob_pcube006.rotation_euler = (1.571, -0.0, 0.0)
ob_pcube006.scale = (0.05685, 0.05685, 0.05685)
ob_pcube006.lineart.crease_threshold = 0.0
ob_pcube009.location = (0.0, 0.0, 0.0)
ob_pcube009.rotation_euler = (1.571, -0.0, 0.0)
ob_pcube009.scale = (0.05685, 0.05685, 0.05685)
ob_pcube009.lineart.crease_threshold = 0.0
ob_pcube1.location = (0.0, 0.0, 0.0)
ob_pcube1.rotation_euler = (1.571, -0.0, 0.0)
ob_pcube1.scale = (0.05685, 0.05685, 0.05685)
ob_pcube1.lineart.crease_threshold = 0.0
ob_lamp.location = (4.076, 1.005, 5.904)
ob_lamp.rotation_euler = (0.6503, 0.05522, 1.866)
ob_lamp.lock_rotations_4d = False
ob_lamp.empty_display_type = 'ARROWS'
ob_lamp.color = (0.0, 0.0, 0.0, 0.0)
ob_lamp.lineart.crease_threshold = 0.0
ob_camera.location = (7.481, -6.508, 5.344)
ob_camera.rotation_euler = (1.109, 0.0, 0.8149)
ob_camera.lock_rotations_4d = False
ob_camera.empty_display_type = 'ARROWS'
ob_camera.color = (0.0, 0.0, 0.0, 0.0)
ob_camera.display_type = 'WIRE'
ob_camera.lineart.crease_threshold = 0.0

# ---- collection membership
col_collection_1.objects.link(ob_pcube4)
col_collection_1.objects.link(ob_pcube006)
col_collection_1.objects.link(ob_pcube009)
col_collection_1.objects.link(ob_pcube1)
col_collection_1.objects.link(ob_lamp)
col_collection_1.objects.link(ob_camera)

# ---- scene / render settings (as saved in the file)
scene.camera = ob_camera
scene.frame_start = 1; scene.frame_end = 250; scene.frame_set(1)
scene.render.engine = 'BLENDER_EEVEE_NEXT'
scene.render.resolution_percentage = 50
scene.render.dither_intensity = 0.0
scene.cycles.use_denoising = False
scene.cycles.samples = 128
scene.cycles.sampling_pattern = 'TABULATED_SOBOL'
scene.cycles.light_sampling_threshold = 0.0
scene.cycles.use_adaptive_sampling = False
scene.cycles.use_light_tree = False
scene.cycles.blur_glossy = 0.0
scene.cycles.sample_clamp_indirect = 0.0
scene.view_settings.view_transform = 'Standard'
bpy.context.view_layer.update()
